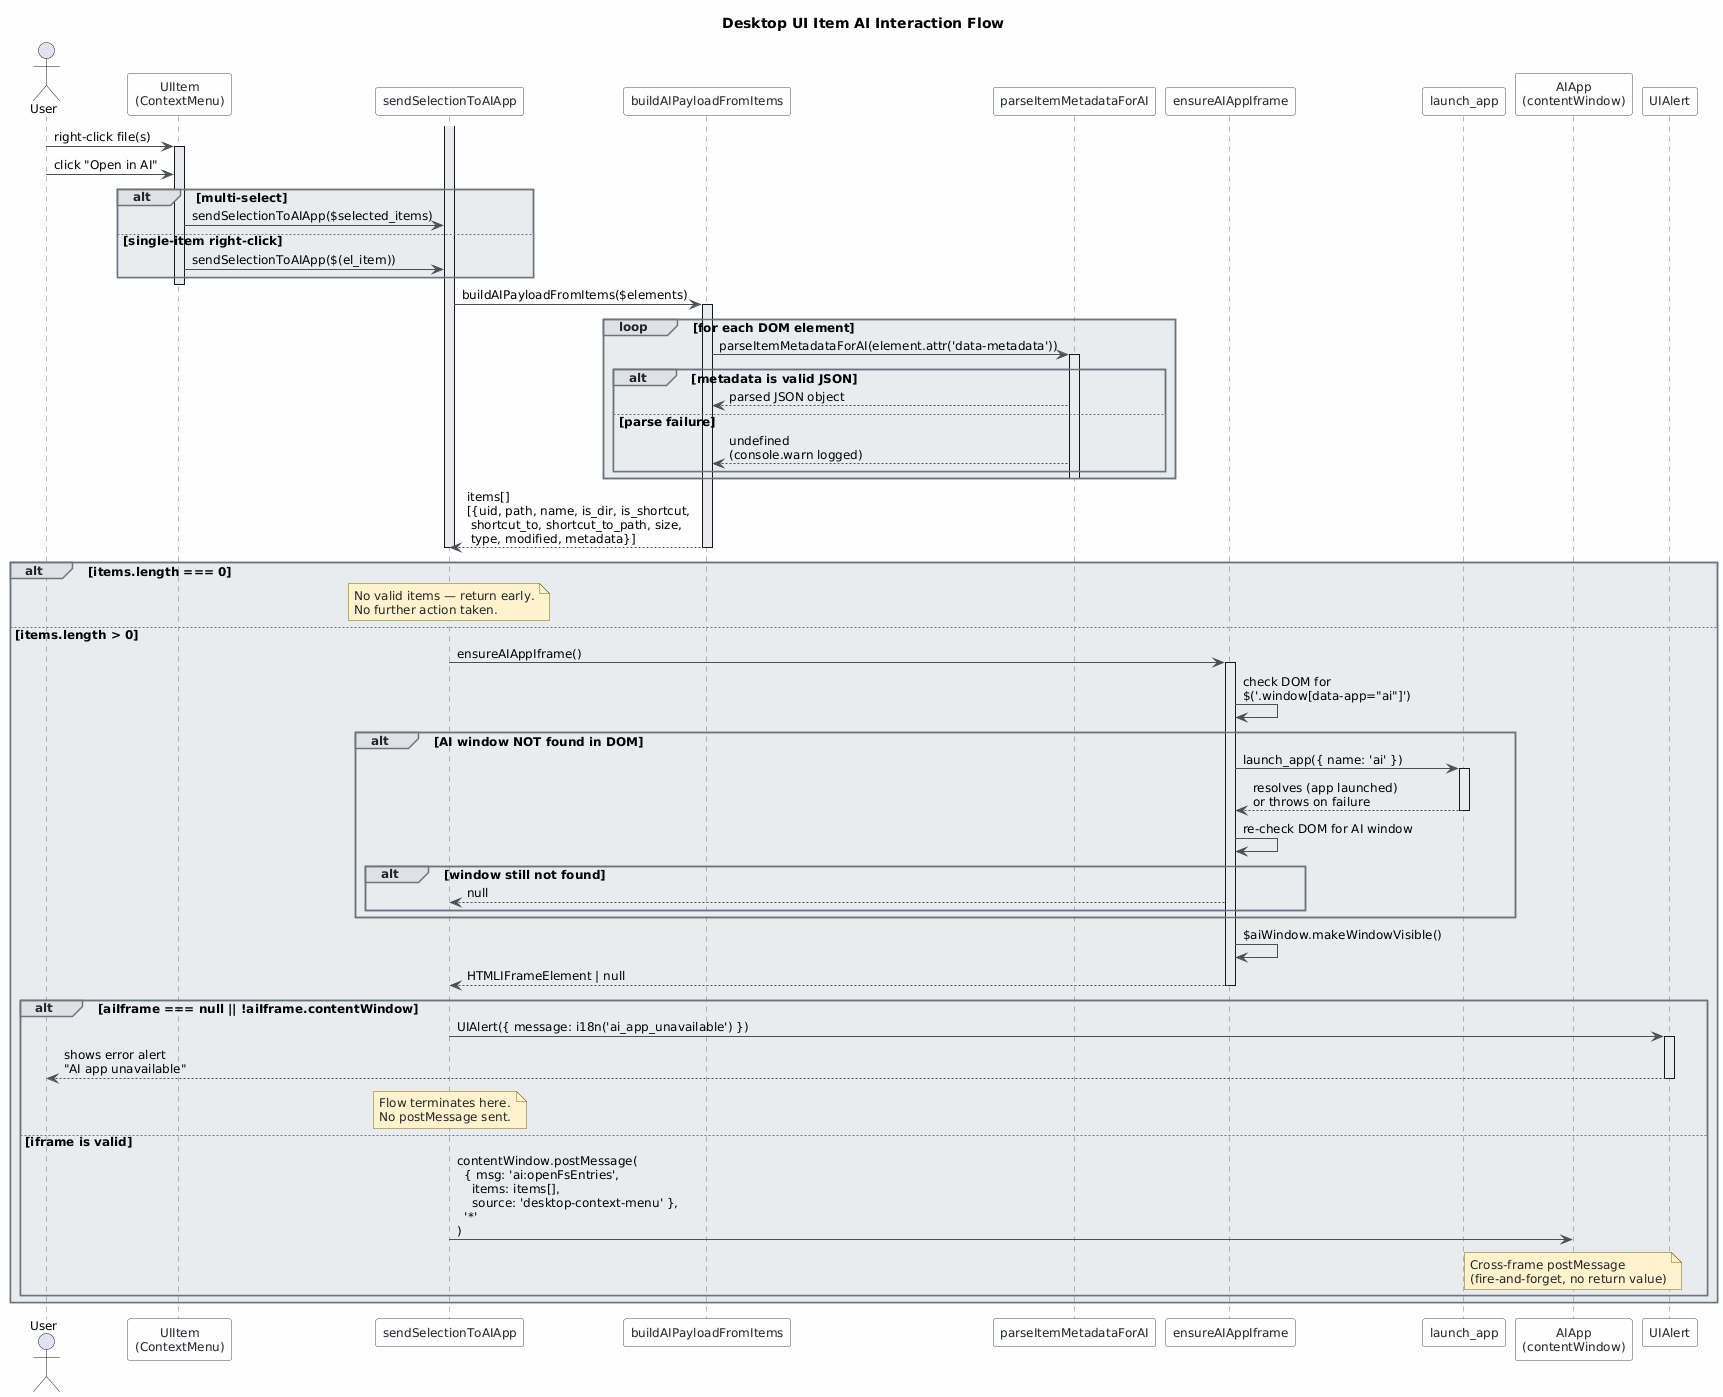

The diagram above was rendered by PlantUML. Its source (embedded in the PNG):
@startuml
skinparam classAttributeIconSize 0
skinparam shadowing false
skinparam defaultFontName "Segoe UI"
skinparam defaultFontSize 12
skinparam backgroundColor #FEFEFE
skinparam class {
    BackgroundColor #F8F9FA
    BorderColor #495057
    ArrowColor #495057
    FontColor #212529
}
skinparam package {
    BackgroundColor #E9ECEF
    BorderColor #6C757D
}

skinparam participant {
    BackgroundColor #F8F9FA
    BorderColor #495057
    FontColor #212529
}
skinparam sequence {
    ArrowColor #495057
    LifeLineBorderColor #6C757D
    LifeLineBackgroundColor #E9ECEF
    GroupBorderColor #6C757D
    GroupBackgroundColor #DEE2E6
    GroupHeaderFontColor #212529
    DividerBorderColor #6C757D
    DividerBackgroundColor #E9ECEF
}
skinparam note {
    BackgroundColor #FFF3CD
    BorderColor #856404
    FontColor #212529
}

title Desktop UI Item AI Interaction Flow

actor User as user
participant "UIItem\n(ContextMenu)" as ctxmenu
participant "sendSelectionToAIApp" as sendFn
participant "buildAIPayloadFromItems" as buildFn
participant "parseItemMetadataForAI" as parseFn
participant "ensureAIAppIframe" as ensureFn
participant "launch_app" as launchFn
participant "AIApp\n(contentWindow)" as aiFrame
participant "UIAlert" as alert

' ─── Trigger ───────────────────────────────────────────────────────────────────
user -> ctxmenu : right-click file(s)
activate ctxmenu
user -> ctxmenu : click "Open in AI"

alt multi-select
    ctxmenu -> sendFn : sendSelectionToAIApp($selected_items)
else single-item right-click
    ctxmenu -> sendFn : sendSelectionToAIApp($(el_item))
end
deactivate ctxmenu

activate sendFn

' ─── Build payload ─────────────────────────────────────────────────────────────
sendFn -> buildFn : buildAIPayloadFromItems($elements)
activate buildFn

loop for each DOM element
    buildFn -> parseFn : parseItemMetadataForAI(element.attr('data-metadata'))
    activate parseFn
    alt metadata is valid JSON
        parseFn --> buildFn : parsed JSON object
    else parse failure
        parseFn --> buildFn : undefined\n(console.warn logged)
    end
    deactivate parseFn
end

buildFn --> sendFn : items[]\n[{uid, path, name, is_dir, is_shortcut,\n shortcut_to, shortcut_to_path, size,\n type, modified, metadata}]
deactivate buildFn

' ─── Early-exit guard ──────────────────────────────────────────────────────────
alt items.length === 0
    note over sendFn : No valid items — return early.\nNo further action taken.
    deactivate sendFn
else items.length > 0

    ' ─── Ensure AI app iframe ────────────────────────────────────────────────────
    sendFn -> ensureFn : ensureAIAppIframe()
    activate ensureFn

    ensureFn -> ensureFn : check DOM for\n$('.window[data-app="ai"]')

    alt AI window NOT found in DOM
        ensureFn -> launchFn : launch_app({ name: 'ai' })
        activate launchFn
        launchFn --> ensureFn : resolves (app launched)\nor throws on failure
        deactivate launchFn

        ensureFn -> ensureFn : re-check DOM for AI window
        alt window still not found
            ensureFn --> sendFn : null
        end
    end

    ensureFn -> ensureFn : $aiWindow.makeWindowVisible()
    ensureFn --> sendFn : HTMLIFrameElement | null
    deactivate ensureFn

    ' ─── Error path: iframe unavailable ─────────────────────────────────────────
    alt aiIframe === null || !aiIframe.contentWindow
        sendFn -> alert : UIAlert({ message: i18n('ai_app_unavailable') })
        activate alert
        alert --> user : shows error alert\n"AI app unavailable"
        deactivate alert
        note over sendFn : Flow terminates here.\nNo postMessage sent.

    ' ─── Happy path: send selection to AI app ────────────────────────────────────
    else iframe is valid
        sendFn -> aiFrame : contentWindow.postMessage(\n  { msg: 'ai:openFsEntries',\n    items: items[],\n    source: 'desktop-context-menu' },\n  '*'\n)
        note over aiFrame : Cross-frame postMessage\n(fire-and-forget, no return value)
    end

    deactivate sendFn
end
@enduml